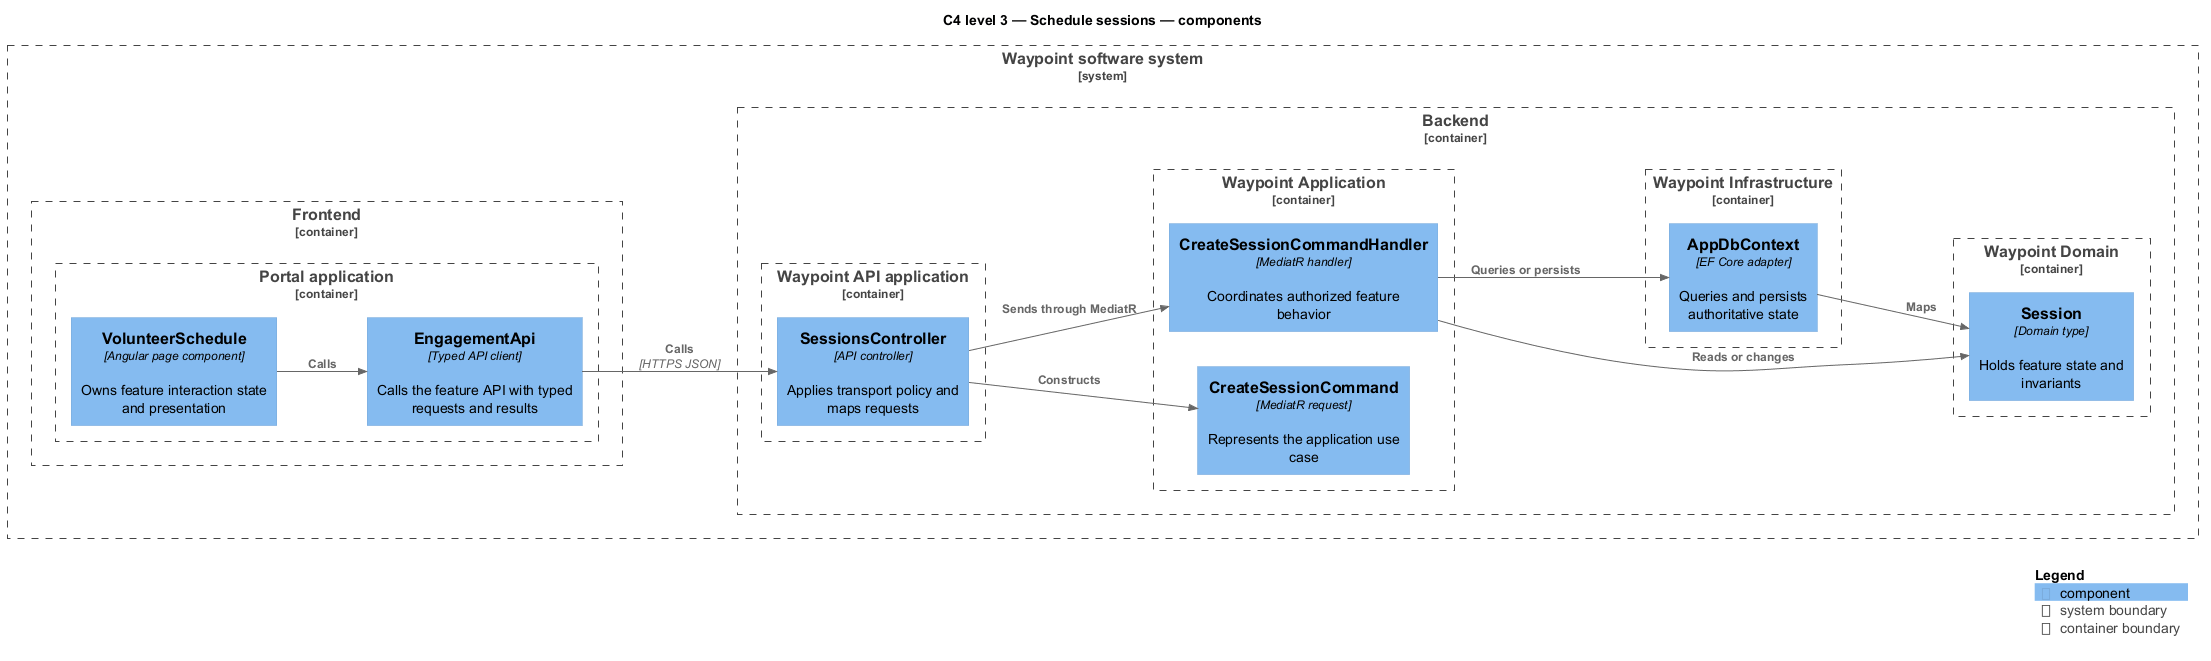

The diagram above was rendered by PlantUML. Its source (embedded in the PNG):
@startuml
!include <C4/C4_Component>
LAYOUT_LEFT_RIGHT()
title C4 level 3 — Schedule sessions — components
System_Boundary(waypoint, "Waypoint software system") {
  Container_Boundary(frontend, "Frontend") {
    Container_Boundary(frontend_app, "Portal application") {
      Component(page, "VolunteerSchedule", "Angular page component", "Owns feature interaction state and presentation")
      Component(client, "EngagementApi", "Typed API client", "Calls the feature API with typed requests and results")
    }
  }
  Container_Boundary(backend, "Backend") {
    Container_Boundary(api_app, "Waypoint API application") {
      Component(controller, "SessionsController", "API controller", "Applies transport policy and maps requests")
    }
    Container_Boundary(application, "Waypoint Application") {
      Component(request, "CreateSessionCommand", "MediatR request", "Represents the application use case")
      Component(handler, "CreateSessionCommandHandler", "MediatR handler", "Coordinates authorized feature behavior")
    }
    Container_Boundary(domain, "Waypoint Domain") {
      Component(entity, "Session", "Domain type", "Holds feature state and invariants")
    }
    Container_Boundary(infrastructure, "Waypoint Infrastructure") {
      Component(persistence, "AppDbContext", "EF Core adapter", "Queries and persists authoritative state")
    }
  }
}
Rel(page, client, "Calls")
Rel(client, controller, "Calls", "HTTPS JSON")
Rel(controller, request, "Constructs")
Rel(controller, handler, "Sends through MediatR")
Rel(handler, entity, "Reads or changes")
Rel(handler, persistence, "Queries or persists")
Rel(persistence, entity, "Maps")
SHOW_LEGEND()
@enduml